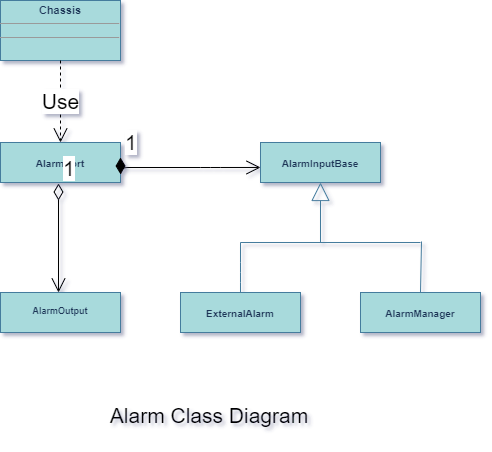

The diagram above was exported from draw.io. Its source (the exported page's mxGraphModel, read from the mxfile embedded in the PNG):
<mxGraphModel dx="-11" dy="-293" grid="0" gridSize="10" guides="1" tooltips="1" connect="1" arrows="1" fold="1" page="0" pageScale="1" pageWidth="980" pageHeight="1390" background="none" math="0" shadow="1">
  <root>
    <mxCell id="0" />
    <mxCell id="1" parent="0" />
    <mxCell id="bgLUX0nNdp4yJuTlV-mU-6" value="&lt;p style=&quot;margin: 4px 0px 0px ; text-align: center ; font-size: 10px&quot;&gt;&lt;br&gt;&lt;b&gt;AlarmManager&lt;/b&gt;&lt;/p&gt;" style="verticalAlign=top;align=left;overflow=fill;fontSize=12;fontFamily=Helvetica;html=1;fillColor=#A8DADC;strokeColor=#457B9D;fontColor=#1D3557;" parent="1" vertex="1">
      <mxGeometry x="1912" y="1282" width="120" height="40" as="geometry" />
    </mxCell>
    <mxCell id="bgLUX0nNdp4yJuTlV-mU-4" value="&lt;p style=&quot;margin: 4px 0px 0px ; text-align: center ; font-size: 10px&quot;&gt;&lt;br&gt;&lt;b&gt;AlarmInputBase&lt;/b&gt;&lt;/p&gt;" style="verticalAlign=top;align=left;overflow=fill;fontSize=12;fontFamily=Helvetica;html=1;fillColor=#A8DADC;strokeColor=#457B9D;fontColor=#1D3557;" parent="1" vertex="1">
      <mxGeometry x="1812" y="1132" width="120" height="40" as="geometry" />
    </mxCell>
    <mxCell id="bgLUX0nNdp4yJuTlV-mU-5" value="&lt;p style=&quot;margin: 4px 0px 0px ; text-align: center ; font-size: 10px&quot;&gt;&lt;b&gt;&lt;br&gt;ExternalAlarm&lt;/b&gt;&lt;/p&gt;" style="verticalAlign=top;align=left;overflow=fill;fontSize=12;fontFamily=Helvetica;html=1;fillColor=#A8DADC;strokeColor=#457B9D;fontColor=#1D3557;" parent="1" vertex="1">
      <mxGeometry x="1732" y="1282" width="120" height="40" as="geometry" />
    </mxCell>
    <mxCell id="bgLUX0nNdp4yJuTlV-mU-10" value="" style="endArrow=block;endSize=16;endFill=0;html=1;strokeColor=#457B9D;fontColor=#1D3557;labelBackgroundColor=#F1FAEE;" parent="1" edge="1">
      <mxGeometry x="1" y="10" width="160" relative="1" as="geometry">
        <mxPoint x="1872" y="1232" as="sourcePoint" />
        <mxPoint x="1872" y="1172" as="targetPoint" />
        <mxPoint as="offset" />
      </mxGeometry>
    </mxCell>
    <mxCell id="bgLUX0nNdp4yJuTlV-mU-11" value="" style="endArrow=none;html=1;strokeColor=#457B9D;fontColor=#1D3557;labelBackgroundColor=#F1FAEE;" parent="1" edge="1">
      <mxGeometry width="50" height="50" relative="1" as="geometry">
        <mxPoint x="1792" y="1232" as="sourcePoint" />
        <mxPoint x="1972" y="1232" as="targetPoint" />
      </mxGeometry>
    </mxCell>
    <mxCell id="bgLUX0nNdp4yJuTlV-mU-12" value="" style="endArrow=none;html=1;strokeColor=#457B9D;fontColor=#1D3557;labelBackgroundColor=#F1FAEE;" parent="1" edge="1">
      <mxGeometry width="50" height="50" relative="1" as="geometry">
        <mxPoint x="1792" y="1282" as="sourcePoint" />
        <mxPoint x="1792" y="1232" as="targetPoint" />
        <Array as="points">
          <mxPoint x="1792" y="1262" />
        </Array>
      </mxGeometry>
    </mxCell>
    <mxCell id="bgLUX0nNdp4yJuTlV-mU-14" value="" style="endArrow=none;html=1;strokeColor=#457B9D;fontColor=#1D3557;labelBackgroundColor=#F1FAEE;" parent="1" edge="1">
      <mxGeometry width="50" height="50" relative="1" as="geometry">
        <mxPoint x="1972" y="1282" as="sourcePoint" />
        <mxPoint x="1973" y="1231" as="targetPoint" />
      </mxGeometry>
    </mxCell>
    <mxCell id="bgLUX0nNdp4yJuTlV-mU-28" style="edgeStyle=none;orthogonalLoop=1;jettySize=auto;html=0;exitX=0.5;exitY=0;exitDx=0;exitDy=0;endArrow=block;endFill=0;endSize=16;strokeColor=#457B9D;fontColor=#1D3557;labelBackgroundColor=#F1FAEE;" parent="1" source="bgLUX0nNdp4yJuTlV-mU-5" target="bgLUX0nNdp4yJuTlV-mU-5" edge="1">
      <mxGeometry relative="1" as="geometry" />
    </mxCell>
    <mxCell id="bgLUX0nNdp4yJuTlV-mU-29" style="edgeStyle=none;orthogonalLoop=1;jettySize=auto;html=0;exitX=1;exitY=0.5;exitDx=0;exitDy=0;endArrow=block;endFill=0;endSize=16;fontSize=9;strokeColor=#457B9D;fontColor=#1D3557;labelBackgroundColor=#F1FAEE;" parent="1" source="bgLUX0nNdp4yJuTlV-mU-5" target="bgLUX0nNdp4yJuTlV-mU-5" edge="1">
      <mxGeometry relative="1" as="geometry" />
    </mxCell>
    <mxCell id="bgLUX0nNdp4yJuTlV-mU-30" style="edgeStyle=none;orthogonalLoop=1;jettySize=auto;html=0;exitX=0;exitY=0.5;exitDx=0;exitDy=0;endArrow=block;endFill=0;endSize=16;fontSize=9;strokeColor=#457B9D;fontColor=#1D3557;labelBackgroundColor=#F1FAEE;" parent="1" source="bgLUX0nNdp4yJuTlV-mU-5" target="bgLUX0nNdp4yJuTlV-mU-5" edge="1">
      <mxGeometry relative="1" as="geometry" />
    </mxCell>
    <mxCell id="bgLUX0nNdp4yJuTlV-mU-31" style="edgeStyle=none;orthogonalLoop=1;jettySize=auto;html=0;exitX=0.25;exitY=0;exitDx=0;exitDy=0;endArrow=block;endFill=0;endSize=16;fontSize=9;strokeColor=#457B9D;fontColor=#1D3557;labelBackgroundColor=#F1FAEE;" parent="1" source="bgLUX0nNdp4yJuTlV-mU-6" target="bgLUX0nNdp4yJuTlV-mU-6" edge="1">
      <mxGeometry relative="1" as="geometry" />
    </mxCell>
    <mxCell id="bgLUX0nNdp4yJuTlV-mU-32" value="&lt;p style=&quot;margin: 4px 0px 0px ; text-align: center ; font-size: 9px&quot;&gt;&lt;br&gt;&lt;b&gt;AlarmOutput&lt;/b&gt;&lt;br&gt;&lt;/p&gt;" style="verticalAlign=top;align=left;overflow=fill;fontSize=12;fontFamily=Helvetica;html=1;fillColor=#A8DADC;strokeColor=#457B9D;fontColor=#1D3557;" parent="1" vertex="1">
      <mxGeometry x="1552" y="1282" width="120" height="40" as="geometry" />
    </mxCell>
    <mxCell id="bgLUX0nNdp4yJuTlV-mU-50" value="&lt;p style=&quot;margin: 4px 0px 0px ; text-align: center ; font-size: 11px&quot;&gt;&lt;b&gt;&lt;font style=&quot;font-size: 11px&quot;&gt;Chassis&lt;/font&gt;&lt;/b&gt;&lt;/p&gt;&lt;hr size=&quot;1&quot; style=&quot;font-size: 11px&quot;&gt;&lt;div style=&quot;height: 2px ; font-size: 11px&quot;&gt;&lt;/div&gt;&lt;hr size=&quot;1&quot; style=&quot;font-size: 11px&quot;&gt;&lt;div style=&quot;height: 2px ; font-size: 11px&quot;&gt;&lt;/div&gt;" style="verticalAlign=top;align=left;overflow=fill;fontSize=12;fontFamily=Helvetica;html=1;fillColor=#A8DADC;strokeColor=#457B9D;fontColor=#1D3557;" parent="1" vertex="1">
      <mxGeometry x="1552" y="990" width="120" height="60" as="geometry" />
    </mxCell>
    <mxCell id="vWMciy0kAgkXYM5whUeL-3" value="&lt;p style=&quot;margin: 4px 0px 0px ; text-align: center ; font-size: 10px&quot;&gt;&lt;br&gt;&lt;b&gt;AlarmPort&lt;/b&gt;&lt;/p&gt;" style="verticalAlign=top;align=left;overflow=fill;fontSize=12;fontFamily=Helvetica;html=1;fillColor=#A8DADC;strokeColor=#457B9D;fontColor=#1D3557;" parent="1" vertex="1">
      <mxGeometry x="1552" y="1132" width="120" height="40" as="geometry" />
    </mxCell>
    <mxCell id="vWMciy0kAgkXYM5whUeL-34" value="Alarm Class Diagram" style="text;html=1;strokeColor=none;fillColor=none;align=center;verticalAlign=middle;whiteSpace=wrap;rounded=0;fontSize=21;" parent="1" vertex="1">
      <mxGeometry x="1660" y="1380" width="202" height="50" as="geometry" />
    </mxCell>
    <mxCell id="mxoSUNJ8Mqqs3JncyhWS-1" value="Use" style="endArrow=open;endSize=12;dashed=1;html=1;fontSize=21;" edge="1" parent="1" target="vWMciy0kAgkXYM5whUeL-3">
      <mxGeometry width="160" relative="1" as="geometry">
        <mxPoint x="1612" y="1050" as="sourcePoint" />
        <mxPoint x="1670" y="1200" as="targetPoint" />
      </mxGeometry>
    </mxCell>
    <mxCell id="mxoSUNJ8Mqqs3JncyhWS-2" value="1" style="endArrow=open;html=1;endSize=12;startArrow=diamondThin;startSize=14;startFill=1;edgeStyle=orthogonalEdgeStyle;align=left;verticalAlign=bottom;fontSize=21;" edge="1" parent="1">
      <mxGeometry x="-1" y="3" relative="1" as="geometry">
        <mxPoint x="1672" y="1146.97" as="sourcePoint" />
        <mxPoint x="1812" y="1156.97" as="targetPoint" />
        <Array as="points">
          <mxPoint x="1762" y="1156.97" />
          <mxPoint x="1762" y="1156.97" />
        </Array>
      </mxGeometry>
    </mxCell>
    <mxCell id="mxoSUNJ8Mqqs3JncyhWS-5" value="1" style="endArrow=open;html=1;endSize=12;startArrow=diamondThin;startSize=14;startFill=0;edgeStyle=orthogonalEdgeStyle;align=left;verticalAlign=bottom;fontSize=21;" edge="1" parent="1">
      <mxGeometry x="-1" y="3" relative="1" as="geometry">
        <mxPoint x="1610" y="1173" as="sourcePoint" />
        <mxPoint x="1610" y="1282" as="targetPoint" />
      </mxGeometry>
    </mxCell>
  </root>
</mxGraphModel>